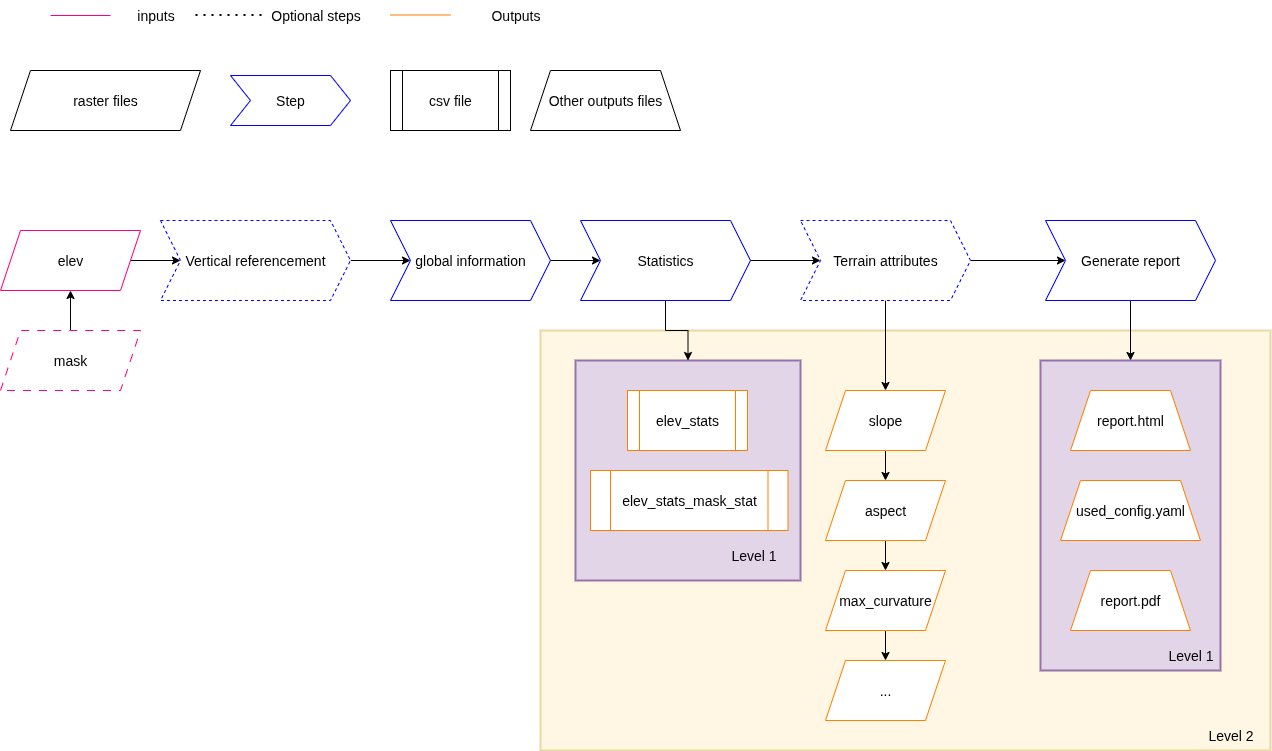

The diagram above was exported from draw.io. Its source (the exported page's mxGraphModel, read from the mxfile embedded in the PNG):
<mxGraphModel dx="1426" dy="825" grid="1" gridSize="10" guides="1" tooltips="1" connect="1" arrows="1" fold="1" page="1" pageScale="1" pageWidth="827" pageHeight="1169" math="0" shadow="0">
  <root>
    <mxCell id="0" />
    <mxCell id="1" parent="0" />
    <mxCell id="1-8l_ti9GXNdLcAc4_q5-17" value="" style="rounded=0;whiteSpace=wrap;html=1;fillColor=#fff2cc;strokeColor=#d6b656;strokeWidth=2;fillOpacity=50;strokeOpacity=50;fontSize=14;" parent="1" vertex="1">
      <mxGeometry x="620" y="380" width="730" height="420" as="geometry" />
    </mxCell>
    <mxCell id="1-8l_ti9GXNdLcAc4_q5-13" value="" style="rounded=0;whiteSpace=wrap;html=1;fillColor=#e1d5e7;strokeColor=#9673a6;strokeWidth=2;fontSize=14;" parent="1" vertex="1">
      <mxGeometry x="1120" y="410" width="180" height="310" as="geometry" />
    </mxCell>
    <mxCell id="1-8l_ti9GXNdLcAc4_q5-9" value="" style="rounded=0;whiteSpace=wrap;html=1;fillColor=#e1d5e7;strokeColor=#9673a6;strokeWidth=2;fontSize=14;" parent="1" vertex="1">
      <mxGeometry x="655" y="410" width="225" height="220" as="geometry" />
    </mxCell>
    <mxCell id="UlcbsUNtqTErnjBOEHfv-18" style="edgeStyle=orthogonalEdgeStyle;rounded=0;orthogonalLoop=1;jettySize=auto;html=1;fontSize=14;" parent="1" source="UlcbsUNtqTErnjBOEHfv-1" target="UlcbsUNtqTErnjBOEHfv-2" edge="1">
      <mxGeometry relative="1" as="geometry" />
    </mxCell>
    <mxCell id="UlcbsUNtqTErnjBOEHfv-1" value="elev" style="shape=parallelogram;perimeter=parallelogramPerimeter;whiteSpace=wrap;html=1;fixedSize=1;strokeColor=#FF0080;fontSize=14;" parent="1" vertex="1">
      <mxGeometry x="80" y="280" width="140" height="60" as="geometry" />
    </mxCell>
    <mxCell id="7Y3O6M74RgpTd8108PPS-21" style="edgeStyle=orthogonalEdgeStyle;rounded=0;orthogonalLoop=1;jettySize=auto;html=1;fontSize=14;" parent="1" source="UlcbsUNtqTErnjBOEHfv-2" target="7Y3O6M74RgpTd8108PPS-20" edge="1">
      <mxGeometry relative="1" as="geometry" />
    </mxCell>
    <mxCell id="UlcbsUNtqTErnjBOEHfv-2" value="Vertical referencement" style="shape=step;perimeter=stepPerimeter;whiteSpace=wrap;html=1;fixedSize=1;strokeColor=#0000FF;dashed=1;fontSize=14;" parent="1" vertex="1">
      <mxGeometry x="240" y="270" width="190" height="80" as="geometry" />
    </mxCell>
    <mxCell id="UlcbsUNtqTErnjBOEHfv-21" style="edgeStyle=orthogonalEdgeStyle;rounded=0;orthogonalLoop=1;jettySize=auto;html=1;fontSize=14;" parent="1" source="UlcbsUNtqTErnjBOEHfv-3" target="UlcbsUNtqTErnjBOEHfv-5" edge="1">
      <mxGeometry relative="1" as="geometry" />
    </mxCell>
    <mxCell id="1-8l_ti9GXNdLcAc4_q5-12" value="" style="edgeStyle=orthogonalEdgeStyle;rounded=0;orthogonalLoop=1;jettySize=auto;html=1;fontSize=14;" parent="1" source="UlcbsUNtqTErnjBOEHfv-3" target="1-8l_ti9GXNdLcAc4_q5-9" edge="1">
      <mxGeometry relative="1" as="geometry" />
    </mxCell>
    <mxCell id="UlcbsUNtqTErnjBOEHfv-3" value="Statistics" style="shape=step;perimeter=stepPerimeter;whiteSpace=wrap;html=1;fixedSize=1;strokeColor=#0000FF;fontSize=14;" parent="1" vertex="1">
      <mxGeometry x="660" y="270" width="170" height="80" as="geometry" />
    </mxCell>
    <mxCell id="P4MHvst0xc_2HZTHeOrH-3" value="" style="edgeStyle=orthogonalEdgeStyle;rounded=0;orthogonalLoop=1;jettySize=auto;html=1;fontSize=14;" parent="1" source="UlcbsUNtqTErnjBOEHfv-4" target="UlcbsUNtqTErnjBOEHfv-1" edge="1">
      <mxGeometry relative="1" as="geometry" />
    </mxCell>
    <mxCell id="UlcbsUNtqTErnjBOEHfv-4" value="mask" style="shape=parallelogram;perimeter=parallelogramPerimeter;whiteSpace=wrap;html=1;fixedSize=1;strokeColor=#FF0080;dashed=1;dashPattern=8 8;fontSize=14;" parent="1" vertex="1">
      <mxGeometry x="80" y="380" width="140" height="60" as="geometry" />
    </mxCell>
    <mxCell id="1-8l_ti9GXNdLcAc4_q5-3" style="edgeStyle=orthogonalEdgeStyle;rounded=0;orthogonalLoop=1;jettySize=auto;html=1;entryX=0;entryY=0.5;entryDx=0;entryDy=0;fontSize=14;" parent="1" source="UlcbsUNtqTErnjBOEHfv-5" target="1-8l_ti9GXNdLcAc4_q5-2" edge="1">
      <mxGeometry relative="1" as="geometry" />
    </mxCell>
    <mxCell id="1-8l_ti9GXNdLcAc4_q5-23" style="edgeStyle=orthogonalEdgeStyle;rounded=0;orthogonalLoop=1;jettySize=auto;html=1;fontSize=14;" parent="1" source="UlcbsUNtqTErnjBOEHfv-5" target="UlcbsUNtqTErnjBOEHfv-35" edge="1">
      <mxGeometry relative="1" as="geometry" />
    </mxCell>
    <mxCell id="UlcbsUNtqTErnjBOEHfv-5" value="Terrain attributes" style="shape=step;perimeter=stepPerimeter;whiteSpace=wrap;html=1;fixedSize=1;strokeColor=#0000FF;dashed=1;fontSize=14;" parent="1" vertex="1">
      <mxGeometry x="880" y="270" width="170" height="80" as="geometry" />
    </mxCell>
    <mxCell id="UlcbsUNtqTErnjBOEHfv-6" value="Step" style="shape=step;perimeter=stepPerimeter;whiteSpace=wrap;html=1;fixedSize=1;strokeColor=#0000FF;fontSize=14;" parent="1" vertex="1">
      <mxGeometry x="310" y="125" width="120" height="50" as="geometry" />
    </mxCell>
    <mxCell id="UlcbsUNtqTErnjBOEHfv-7" value="raster files" style="shape=parallelogram;perimeter=parallelogramPerimeter;whiteSpace=wrap;html=1;fixedSize=1;fontSize=14;" parent="1" vertex="1">
      <mxGeometry x="90" y="120" width="190" height="60" as="geometry" />
    </mxCell>
    <mxCell id="UlcbsUNtqTErnjBOEHfv-12" value="" style="endArrow=none;dashed=1;html=1;dashPattern=1 3;strokeWidth=2;rounded=0;fontSize=14;" parent="1" edge="1">
      <mxGeometry width="50" height="50" relative="1" as="geometry">
        <mxPoint x="275" y="64.5" as="sourcePoint" />
        <mxPoint x="345" y="64.5" as="targetPoint" />
      </mxGeometry>
    </mxCell>
    <mxCell id="UlcbsUNtqTErnjBOEHfv-13" value="Optional steps" style="text;html=1;align=center;verticalAlign=middle;resizable=0;points=[];autosize=1;strokeColor=none;fillColor=none;fontSize=14;" parent="1" vertex="1">
      <mxGeometry x="340" y="50" width="110" height="30" as="geometry" />
    </mxCell>
    <mxCell id="UlcbsUNtqTErnjBOEHfv-14" value="csv file" style="shape=process;whiteSpace=wrap;html=1;backgroundOutline=1;fontSize=14;" parent="1" vertex="1">
      <mxGeometry x="470" y="120" width="120" height="60" as="geometry" />
    </mxCell>
    <mxCell id="UlcbsUNtqTErnjBOEHfv-15" value="Other outputs files" style="shape=trapezoid;perimeter=trapezoidPerimeter;whiteSpace=wrap;html=1;fixedSize=1;fontSize=14;" parent="1" vertex="1">
      <mxGeometry x="610" y="120" width="150" height="60" as="geometry" />
    </mxCell>
    <mxCell id="UlcbsUNtqTErnjBOEHfv-16" value="" style="endArrow=none;html=1;rounded=0;strokeColor=#FF0080;fontSize=14;" parent="1" edge="1">
      <mxGeometry width="50" height="50" relative="1" as="geometry">
        <mxPoint x="130" y="65" as="sourcePoint" />
        <mxPoint x="190" y="65" as="targetPoint" />
      </mxGeometry>
    </mxCell>
    <mxCell id="UlcbsUNtqTErnjBOEHfv-17" value="inputs" style="text;html=1;align=center;verticalAlign=middle;resizable=0;points=[];autosize=1;strokeColor=none;fillColor=none;fontSize=14;" parent="1" vertex="1">
      <mxGeometry x="205" y="50" width="60" height="30" as="geometry" />
    </mxCell>
    <mxCell id="UlcbsUNtqTErnjBOEHfv-22" value="report.html" style="shape=trapezoid;perimeter=trapezoidPerimeter;whiteSpace=wrap;html=1;fixedSize=1;fillStyle=auto;strokeColor=#FF8000;fontSize=14;" parent="1" vertex="1">
      <mxGeometry x="1150" y="440" width="120" height="60" as="geometry" />
    </mxCell>
    <mxCell id="UlcbsUNtqTErnjBOEHfv-23" value="report.pdf" style="shape=trapezoid;perimeter=trapezoidPerimeter;whiteSpace=wrap;html=1;fixedSize=1;fillStyle=auto;strokeColor=#FF8000;fontSize=14;" parent="1" vertex="1">
      <mxGeometry x="1150" y="620" width="120" height="60" as="geometry" />
    </mxCell>
    <mxCell id="UlcbsUNtqTErnjBOEHfv-26" value="elev_stats" style="shape=process;whiteSpace=wrap;html=1;backgroundOutline=1;fillStyle=auto;fillOpacity=100;strokeOpacity=100;overflow=visible;noLabel=0;labelPadding=0;portConstraintRotation=0;snapToPoint=0;fixDash=0;autosize=0;resizeWidth=1;fillColor=#FFFFFF;strokeColor=#FF8000;fontSize=14;" parent="1" vertex="1">
      <mxGeometry x="707" y="440" width="120" height="60" as="geometry" />
    </mxCell>
    <mxCell id="UlcbsUNtqTErnjBOEHfv-33" value="used_config.yaml" style="shape=trapezoid;perimeter=trapezoidPerimeter;whiteSpace=wrap;html=1;fixedSize=1;fillStyle=auto;strokeColor=#FF8000;fontSize=14;" parent="1" vertex="1">
      <mxGeometry x="1140" y="530" width="140" height="60" as="geometry" />
    </mxCell>
    <mxCell id="8UwrV7ZVFJ029VQKuHjQ-1" value="" style="edgeStyle=orthogonalEdgeStyle;rounded=0;orthogonalLoop=1;jettySize=auto;html=1;fontSize=14;" parent="1" source="UlcbsUNtqTErnjBOEHfv-35" target="UlcbsUNtqTErnjBOEHfv-37" edge="1">
      <mxGeometry relative="1" as="geometry" />
    </mxCell>
    <mxCell id="UlcbsUNtqTErnjBOEHfv-35" value="slope" style="shape=parallelogram;perimeter=parallelogramPerimeter;whiteSpace=wrap;html=1;fixedSize=1;fillStyle=auto;fillColor=#FFFFFF;strokeColor=#FF8000;fontSize=14;" parent="1" vertex="1">
      <mxGeometry x="905" y="440" width="120" height="60" as="geometry" />
    </mxCell>
    <mxCell id="8UwrV7ZVFJ029VQKuHjQ-2" value="" style="edgeStyle=orthogonalEdgeStyle;rounded=0;orthogonalLoop=1;jettySize=auto;html=1;fontSize=14;" parent="1" source="UlcbsUNtqTErnjBOEHfv-37" target="UlcbsUNtqTErnjBOEHfv-38" edge="1">
      <mxGeometry relative="1" as="geometry" />
    </mxCell>
    <mxCell id="UlcbsUNtqTErnjBOEHfv-37" value="aspect" style="shape=parallelogram;perimeter=parallelogramPerimeter;whiteSpace=wrap;html=1;fixedSize=1;fillStyle=auto;fillColor=#FFFFFF;strokeColor=#FF8000;fontSize=14;" parent="1" vertex="1">
      <mxGeometry x="905" y="530" width="120" height="60" as="geometry" />
    </mxCell>
    <mxCell id="8UwrV7ZVFJ029VQKuHjQ-3" value="" style="edgeStyle=orthogonalEdgeStyle;rounded=0;orthogonalLoop=1;jettySize=auto;html=1;fontSize=14;" parent="1" source="UlcbsUNtqTErnjBOEHfv-38" target="WFdNE5eZJZI7-uasLLwu-1" edge="1">
      <mxGeometry relative="1" as="geometry" />
    </mxCell>
    <mxCell id="UlcbsUNtqTErnjBOEHfv-38" value="max_curvature" style="shape=parallelogram;perimeter=parallelogramPerimeter;whiteSpace=wrap;html=1;fixedSize=1;fillStyle=auto;fillColor=#FFFFFF;strokeColor=#FF8000;fontSize=14;" parent="1" vertex="1">
      <mxGeometry x="905" y="620" width="120" height="60" as="geometry" />
    </mxCell>
    <mxCell id="WFdNE5eZJZI7-uasLLwu-1" value="..." style="shape=parallelogram;perimeter=parallelogramPerimeter;whiteSpace=wrap;html=1;fixedSize=1;fillStyle=auto;fillColor=#FFFFFF;strokeColor=#FF8000;fontSize=14;" parent="1" vertex="1">
      <mxGeometry x="905" y="710" width="120" height="60" as="geometry" />
    </mxCell>
    <mxCell id="7Y3O6M74RgpTd8108PPS-7" value="Level 2" style="text;html=1;align=center;verticalAlign=middle;resizable=0;points=[];autosize=1;strokeColor=none;fillColor=none;fontSize=14;" parent="1" vertex="1">
      <mxGeometry x="1275" y="770" width="70" height="30" as="geometry" />
    </mxCell>
    <mxCell id="7Y3O6M74RgpTd8108PPS-17" value="Level 1" style="text;html=1;align=center;verticalAlign=middle;resizable=0;points=[];autosize=1;strokeColor=none;fillColor=none;fontSize=14;" parent="1" vertex="1">
      <mxGeometry x="1235" y="690" width="70" height="30" as="geometry" />
    </mxCell>
    <mxCell id="7Y3O6M74RgpTd8108PPS-22" style="edgeStyle=orthogonalEdgeStyle;rounded=0;orthogonalLoop=1;jettySize=auto;html=1;fontSize=14;" parent="1" source="7Y3O6M74RgpTd8108PPS-20" target="UlcbsUNtqTErnjBOEHfv-3" edge="1">
      <mxGeometry relative="1" as="geometry" />
    </mxCell>
    <mxCell id="7Y3O6M74RgpTd8108PPS-20" value="global information" style="shape=step;perimeter=stepPerimeter;whiteSpace=wrap;html=1;fixedSize=1;strokeColor=#0000FF;fontSize=14;" parent="1" vertex="1">
      <mxGeometry x="470" y="270" width="160" height="80" as="geometry" />
    </mxCell>
    <mxCell id="1-8l_ti9GXNdLcAc4_q5-16" style="edgeStyle=orthogonalEdgeStyle;rounded=0;orthogonalLoop=1;jettySize=auto;html=1;fontSize=14;" parent="1" source="1-8l_ti9GXNdLcAc4_q5-2" target="1-8l_ti9GXNdLcAc4_q5-13" edge="1">
      <mxGeometry relative="1" as="geometry" />
    </mxCell>
    <mxCell id="1-8l_ti9GXNdLcAc4_q5-2" value="Generate report" style="shape=step;perimeter=stepPerimeter;whiteSpace=wrap;html=1;fixedSize=1;strokeColor=#0000FF;fontSize=14;" parent="1" vertex="1">
      <mxGeometry x="1125" y="270" width="170" height="80" as="geometry" />
    </mxCell>
    <mxCell id="1-8l_ti9GXNdLcAc4_q5-8" value="elev_stats_mask_stat" style="shape=process;whiteSpace=wrap;html=1;backgroundOutline=1;fillStyle=auto;fillOpacity=100;strokeOpacity=100;overflow=visible;noLabel=0;labelPadding=0;portConstraintRotation=0;snapToPoint=0;fixDash=0;autosize=0;resizeWidth=1;fillColor=#FFFFFF;strokeColor=#FF8000;fontSize=14;" parent="1" vertex="1">
      <mxGeometry x="670" y="520" width="197.5" height="60" as="geometry" />
    </mxCell>
    <mxCell id="1-8l_ti9GXNdLcAc4_q5-11" value="Level 1" style="text;html=1;align=center;verticalAlign=middle;resizable=0;points=[];autosize=1;strokeColor=none;fillColor=none;fontSize=14;" parent="1" vertex="1">
      <mxGeometry x="797.5" y="590" width="70" height="30" as="geometry" />
    </mxCell>
    <mxCell id="P4MHvst0xc_2HZTHeOrH-1" value="" style="endArrow=none;html=1;rounded=0;strokeColor=#FF8000;fontSize=14;" parent="1" edge="1">
      <mxGeometry width="50" height="50" relative="1" as="geometry">
        <mxPoint x="470" y="64.5" as="sourcePoint" />
        <mxPoint x="530" y="64.5" as="targetPoint" />
      </mxGeometry>
    </mxCell>
    <mxCell id="P4MHvst0xc_2HZTHeOrH-2" value="Outputs" style="text;html=1;align=center;verticalAlign=middle;resizable=0;points=[];autosize=1;strokeColor=none;fillColor=none;fontSize=14;" parent="1" vertex="1">
      <mxGeometry x="560" y="50" width="70" height="30" as="geometry" />
    </mxCell>
  </root>
</mxGraphModel>